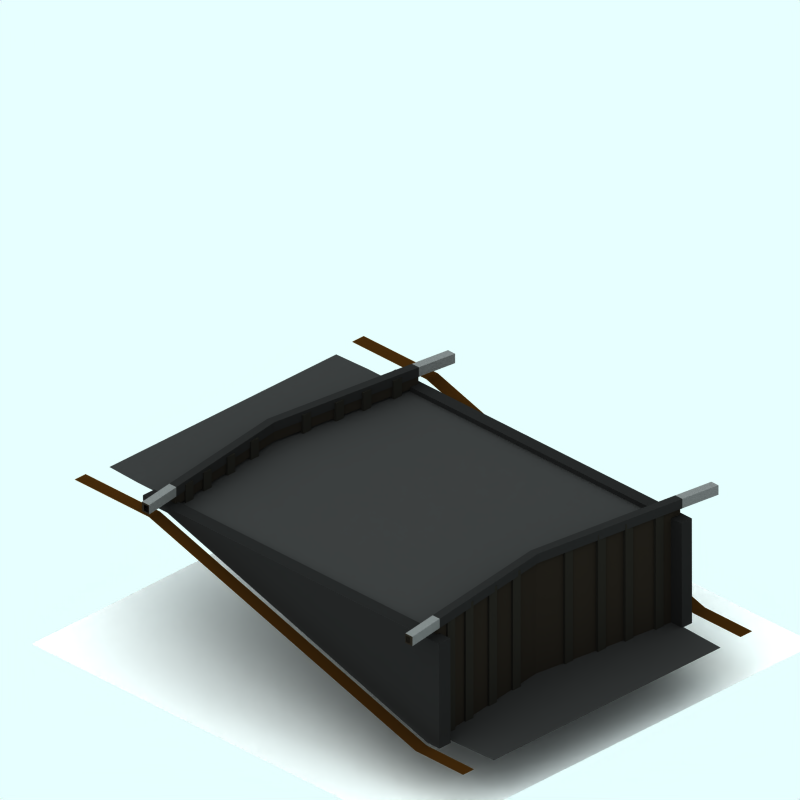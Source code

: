 # Source: lockh.blend  (saved by Blender 4.0.36; exported with 4.5.12 LTS)
import bpy
from mathutils import Matrix  # noqa: F401  (used for matrix-valued properties, if any)

bpy.ops.wm.read_factory_settings(use_empty=True)
scene = bpy.context.scene
scene.name = 'Scene'

# ---- collections
col_collection_1 = bpy.data.collections.new('Collection 1'); scene.collection.children.link(col_collection_1)
col_collection_2 = bpy.data.collections.new('Collection 2'); scene.collection.children.link(col_collection_2)
col_collection_3 = bpy.data.collections.new('Collection 3'); scene.collection.children.link(col_collection_3)

# ---- materials (node trees are filled in below, after node groups)
mat_material_003 = bpy.data.materials.new('Material.003')
mat_material_003.alpha_threshold = 0.0
mat_material_003.preview_render_type = 'CUBE'
mat_material_003.diffuse_color = (0.1082, 0.09386, 0.07603, 1.0)
mat_material_003.roughness = 0.5
mat_material_003.line_color = (0.0, 0.0, 0.0, 1.0)
mat_material_002 = bpy.data.materials.new('Material.002')
mat_material_002.alpha_threshold = 0.0
mat_material_002.diffuse_color = (0.1052, 0.1007, 0.08729, 1.0)
mat_material_002.roughness = 0.5
mat_material_002.line_color = (0.0, 0.0, 0.0, 1.0)
mat_material_005 = bpy.data.materials.new('Material.005')
mat_material_005.alpha_threshold = 0.0
mat_material_005.preview_render_type = 'CUBE'
mat_material_005.diffuse_color = (0.1082, 0.1082, 0.1082, 1.0)
mat_material_005.roughness = 0.5
mat_material_005.line_color = (0.0, 0.0, 0.0, 1.0)
mat_material_006 = bpy.data.materials.new('Material.006')
mat_material_006.alpha_threshold = 0.0
mat_material_006.preview_render_type = 'CUBE'
mat_material_006.diffuse_color = (0.3461, 0.3461, 0.3461, 1.0)
mat_material_006.roughness = 0.5
mat_material_006.line_color = (0.0, 0.0, 0.0, 1.0)
mat_tarmac = bpy.data.materials.new('Tarmac')
mat_tarmac.alpha_threshold = 0.0
mat_tarmac.preview_render_type = 'CUBE'
mat_tarmac.diffuse_color = (0.16, 0.16, 0.16, 1.0)
mat_tarmac.specular_color = (1.0, 0.9999, 0.9999)
mat_tarmac.roughness = 0.5
mat_tarmac.line_color = (0.0, 0.0, 0.0, 1.0)
mat_tarmac_002 = bpy.data.materials.new('Tarmac.002')
mat_tarmac_002.alpha_threshold = 0.0
mat_tarmac_002.preview_render_type = 'CUBE'
mat_tarmac_002.diffuse_color = (0.1796, 0.1054, 0.02932, 1.0)
mat_tarmac_002.specular_color = (1.0, 0.9999, 0.9999)
mat_tarmac_002.roughness = 0.5
mat_tarmac_002.line_color = (0.0, 0.0, 0.0, 1.0)
mat_transparent = bpy.data.materials.new('Transparent')
mat_transparent.alpha_threshold = 0.0
mat_transparent.preview_render_type = 'FLAT'
mat_transparent.roughness = 0.5
mat_tarmac_003 = bpy.data.materials.new('Tarmac.003')
mat_tarmac_003.alpha_threshold = 0.0
mat_tarmac_003.preview_render_type = 'CUBE'
mat_tarmac_003.diffuse_color = (0.1, 0.09999, 0.09999, 1.0)
mat_tarmac_003.specular_color = (1.0, 0.9999, 0.9999)
mat_tarmac_003.roughness = 0.5
mat_tarmac_003.line_color = (0.0, 0.0, 0.0, 1.0)

# ---- material node trees

# ---- world
world_world = bpy.data.worlds.new('World'); scene.world = world_world
world_world.color = (0.9059, 1.0, 1.0)
world_world.use_sun_shadow = False
world_world.sun_shadow_jitter_overblur = 0.0
world_world.cycles.sampling_method = 'MANUAL'
world_world.cycles.sample_map_resolution = 256

# ---- cameras
cam_camera_001 = bpy.data.cameras.new('Camera.001')
cam_camera_001.type = 'ORTHO'
cam_camera_001.passepartout_alpha = 0.2
cam_camera_001.clip_end = 100.0
cam_camera_001.lens = 35.0
cam_camera_001.sensor_width = 32.0
cam_camera_001.sensor_height = 18.0
cam_camera_001.ortho_scale = 12.0
cam_camera_001.display_size = 5.91
cam_camera_001.show_passepartout = False
cam_camera_001.show_safe_areas = True
cam_camera_001.dof.focus_distance = 0.0
cam_camera_001.dof.aperture_fstop = 128.0

# ---- lights
light_lamp = bpy.data.lights.new('Lamp', 'SUN')
light_lamp.transmission_factor = 0.0
light_lamp.angle = 1.571
light_lamp.energy = 0.028
light_lamp.shadow_buffer_clip_start = 0.5
light_lamp.shadow_soft_size = 1.0
light_lamp.shadow_cascade_max_distance = 1000.0
light_lamp.cycles.use_multiple_importance_sampling = False

# ---- meshes
me_cube = bpy.data.meshes.new('Cube')
me_cube.from_pydata([(2.524, 2.227, 0.277), (2.524, 2.134, 0.277), (-0.1738, 2.502, 0.277), (-0.1738, 2.596, 0.277), (2.524, 2.227, 0.4746), (2.524, 2.134, 0.4746), (-0.1738, 2.502, 0.4746), (-0.1738, 2.596, 0.4746), (-2.589, 2.261, 0.4746), (-2.589, 2.167, 0.4746), (-2.589, 2.261, 0.277), (-2.589, 2.167, 0.277), (2.524, -3.324, -1.601), (2.524, -3.418, -1.601), (-0.1738, -3.049, -1.601), (-0.1738, -2.956, -1.601), (2.524, -3.324, 0.4691), (2.524, -3.418, 0.4691), (-0.1738, -3.049, 0.4691), (-0.1738, -2.956, 0.4691), (-2.589, -3.291, 0.4691), (-2.589, -3.384, 0.4691), (-2.589, -3.291, -1.601), (-2.589, -3.384, -1.601), (-2.589, -3.384, 0.576), (-2.589, -3.291, 0.576), (-0.1738, -2.956, 0.576), (-0.1738, -3.049, 0.576), (2.524, -3.418, 0.576), (2.524, -3.324, 0.576), (-2.589, 2.167, 0.5815), (-2.589, 2.261, 0.5815), (-0.1738, 2.594, 0.5815), (-0.1738, 2.502, 0.5815), (2.524, 2.134, 0.5815), (2.524, 2.227, 0.5815), (3.197, 2.133, 0.5815), (3.197, 2.039, 0.5815), (3.197, -3.419, 0.576), (3.197, -3.512, 0.576), (3.197, -3.512, 0.4691), (3.197, -3.419, 0.4691), (3.197, 2.039, 0.4746), (3.197, 2.133, 0.4746), (-3.264, 2.166, 0.5815), (-3.264, 2.073, 0.5815), (-3.264, -3.385, 0.576), (-3.264, -3.479, 0.576), (-3.264, -3.479, 0.4691), (-3.264, -3.385, 0.4691), (-3.264, 2.073, 0.4746), (-3.264, 2.166, 0.4746), (-2.205, 2.339, 0.2381), (-2.205, 2.175, 0.2381), (-2.369, 2.175, 0.2381), (-2.369, 2.339, 0.2381), (-2.205, 2.339, 0.5545), (-2.205, 2.175, 0.5545), (-2.369, 2.175, 0.5545), (-2.369, 2.339, 0.5545), (-1.931, 2.393, 0.5545), (-1.931, 2.229, 0.5545), (-1.766, 2.229, 0.5545), (-1.766, 2.393, 0.5545), (-1.931, 2.393, 0.2381), (-1.931, 2.229, 0.2381), (-1.766, 2.229, 0.2381), (-1.766, 2.393, 0.2381), (-1.185, 2.474, 0.2381), (-1.185, 2.309, 0.2381), (-1.349, 2.309, 0.2381), (-1.349, 2.474, 0.2381), (-1.185, 2.474, 0.5545), (-1.185, 2.309, 0.5545), (-1.349, 2.309, 0.5545), (-1.349, 2.474, 0.5545), (-0.7673, 2.554, 0.5545), (-0.7673, 2.39, 0.5545), (-0.6031, 2.39, 0.5545), (-0.6031, 2.554, 0.5545), (-0.7673, 2.554, 0.2381), (-0.7673, 2.39, 0.2381), (-0.6031, 2.39, 0.2381), (-0.6031, 2.554, 0.2381), (0.5066, 2.554, 0.2381), (0.5066, 2.39, 0.2381), (0.3424, 2.39, 0.2381), (0.3424, 2.554, 0.2381), (0.5066, 2.554, 0.5545), (0.5066, 2.39, 0.5545), (0.3424, 2.39, 0.5545), (0.3424, 2.554, 0.5545), (0.9509, 2.465, 0.5545), (0.9509, 2.3, 0.5545), (1.115, 2.3, 0.5545), (1.115, 2.465, 0.5545), (0.9509, 2.465, 0.2381), (0.9509, 2.3, 0.2381), (1.115, 2.3, 0.2381), (1.115, 2.465, 0.2381), (1.625, 2.393, 0.2381), (1.625, 2.229, 0.2381), (1.461, 2.229, 0.2381), (1.461, 2.393, 0.2381), (1.625, 2.393, 0.5545), (1.625, 2.229, 0.5545), (1.461, 2.229, 0.5545), (1.461, 2.393, 0.5545), (2.034, 2.321, 0.5545), (2.034, 2.157, 0.5545), (2.198, 2.157, 0.5545), (2.198, 2.321, 0.5545), (2.034, 2.321, 0.2381), (2.034, 2.157, 0.2381), (2.198, 2.157, 0.2381), (2.198, 2.321, 0.2381), (-2.205, -3.212, -1.565), (-2.205, -3.376, -1.565), (-2.369, -3.376, -1.565), (-2.369, -3.212, -1.565), (-2.205, -3.212, 0.5382), (-2.205, -3.376, 0.5382), (-2.369, -3.376, 0.5382), (-2.369, -3.212, 0.5382), (-1.931, -3.158, 0.5382), (-1.931, -3.323, 0.5382), (-1.766, -3.323, 0.5382), (-1.766, -3.158, 0.5382), (-1.931, -3.158, -1.565), (-1.931, -3.323, -1.565), (-1.766, -3.323, -1.565), (-1.766, -3.158, -1.565), (-1.185, -3.078, -1.565), (-1.185, -3.242, -1.565), (-1.349, -3.242, -1.565), (-1.349, -3.078, -1.565), (-1.185, -3.078, 0.5382), (-1.185, -3.242, 0.5382), (-1.349, -3.242, 0.5382), (-1.349, -3.078, 0.5382), (-0.7673, -2.997, 0.5382), (-0.7673, -3.162, 0.5382), (-0.6031, -3.162, 0.5382), (-0.6031, -2.997, 0.5382), (-0.7673, -2.997, -1.565), (-0.7673, -3.162, -1.565), (-0.6031, -3.162, -1.565), (-0.6031, -2.997, -1.565), (0.5066, -2.997, -1.565), (0.5066, -3.162, -1.565), (0.3424, -3.162, -1.565), (0.3424, -2.997, -1.565), (0.5066, -2.997, 0.5382), (0.5066, -3.162, 0.5382), (0.3424, -3.162, 0.5382), (0.3424, -2.997, 0.5382), (0.9509, -3.087, 0.5382), (0.9509, -3.251, 0.5382), (1.115, -3.251, 0.5382), (1.115, -3.087, 0.5382), (0.9509, -3.087, -1.565), (0.9509, -3.251, -1.565), (1.115, -3.251, -1.565), (1.115, -3.087, -1.565), (1.625, -3.158, -1.565), (1.625, -3.323, -1.565), (1.461, -3.323, -1.565), (1.461, -3.158, -1.565), (1.625, -3.158, 0.5382), (1.625, -3.323, 0.5382), (1.461, -3.323, 0.5382), (1.461, -3.158, 0.5382), (2.034, -3.23, 0.5382), (2.034, -3.394, 0.5382), (2.198, -3.394, 0.5382), (2.198, -3.23, 0.5382), (2.034, -3.23, -1.565), (2.034, -3.394, -1.565), (2.198, -3.394, -1.565), (2.198, -3.23, -1.565), (-3.264, 2.211, 0.4465), (-3.264, 2.061, 0.4465), (-3.264, 2.061, 0.6097), (-3.264, 2.211, 0.6097), (3.197, 2.177, 0.4465), (3.197, 2.027, 0.4465), (3.197, 2.027, 0.6097), (3.197, 2.177, 0.6097), (2.524, 2.272, 0.6097), (2.524, 2.122, 0.6097), (-0.1738, 2.49, 0.6097), (-0.1738, 2.638, 0.6097), (-2.589, 2.305, 0.6097), (-2.589, 2.155, 0.6097), (-2.589, 2.155, 0.4465), (-2.589, 2.305, 0.4465), (-0.1738, 2.64, 0.4465), (-0.1738, 2.49, 0.4465), (2.524, 2.122, 0.4465), (2.524, 2.272, 0.4465), (-3.264, -3.374, 0.4474), (-3.264, -3.525, 0.4474), (-3.264, -3.525, 0.6107), (-3.264, -3.374, 0.6107), (3.197, -3.408, 0.4474), (3.197, -3.558, 0.4474), (3.197, -3.558, 0.6107), (3.197, -3.408, 0.6107), (2.524, -3.314, 0.6107), (2.524, -3.464, 0.6107), (-0.1738, -3.095, 0.6107), (-0.1738, -2.947, 0.6107), (-2.589, -3.28, 0.6107), (-2.589, -3.43, 0.6107), (-2.589, -3.43, 0.4474), (-2.589, -3.28, 0.4474), (-0.1738, -2.945, 0.4474), (-0.1738, -3.095, 0.4474), (2.524, -3.464, 0.4474), (2.524, -3.314, 0.4474)], [], [(0, 1, 2, 3), (0, 4, 5, 1), (1, 5, 6, 2), (4, 0, 3, 7), (7, 3, 10, 8), (2, 6, 9, 11), (3, 2, 11, 10), (11, 9, 8, 10), (12, 13, 14, 15), (12, 16, 17, 13), (13, 17, 18, 14), (16, 12, 15, 19), (19, 15, 22, 20), (14, 18, 21, 23), (15, 14, 23, 22), (23, 21, 20, 22), (21, 18, 27, 24), (19, 20, 25, 26), (16, 19, 26, 29), (18, 17, 28, 27), (9, 6, 33, 30), (7, 8, 31, 32), (4, 7, 32, 35), (6, 5, 34, 33), (35, 32, 33, 34), (33, 32, 31, 30), (29, 26, 27, 28), (27, 26, 25, 24), (35, 34, 37, 36), (34, 5, 42, 37), (4, 35, 36, 43), (29, 28, 39, 38), (28, 17, 40, 39), (16, 29, 38, 41), (17, 16, 41, 40), (5, 4, 43, 42), (40, 41, 38, 39), (42, 43, 36, 37), (31, 8, 51, 44), (30, 31, 44, 45), (9, 30, 45, 50), (25, 20, 49, 46), (24, 25, 46, 47), (21, 24, 47, 48), (20, 21, 48, 49), (8, 9, 50, 51), (49, 48, 47, 46), (51, 50, 45, 44), (54, 55, 52, 53), (56, 59, 58, 57), (52, 56, 57, 53), (53, 57, 58, 54), (54, 58, 59, 55), (55, 59, 56, 52), (64, 60, 63, 67), (65, 61, 60, 64), (66, 62, 61, 65), (67, 63, 62, 66), (63, 60, 61, 62), (65, 64, 67, 66), (70, 71, 68, 69), (72, 75, 74, 73), (68, 72, 73, 69), (69, 73, 74, 70), (70, 74, 75, 71), (71, 75, 72, 68), (80, 76, 79, 83), (81, 77, 76, 80), (82, 78, 77, 81), (83, 79, 78, 82), (79, 76, 77, 78), (81, 80, 83, 82), (86, 87, 84, 85), (88, 91, 90, 89), (84, 88, 89, 85), (85, 89, 90, 86), (86, 90, 91, 87), (87, 91, 88, 84), (96, 92, 95, 99), (97, 93, 92, 96), (98, 94, 93, 97), (99, 95, 94, 98), (95, 92, 93, 94), (97, 96, 99, 98), (102, 103, 100, 101), (104, 107, 106, 105), (100, 104, 105, 101), (101, 105, 106, 102), (102, 106, 107, 103), (103, 107, 104, 100), (112, 108, 111, 115), (113, 109, 108, 112), (114, 110, 109, 113), (115, 111, 110, 114), (111, 108, 109, 110), (113, 112, 115, 114), (118, 119, 116, 117), (120, 123, 122, 121), (116, 120, 121, 117), (117, 121, 122, 118), (118, 122, 123, 119), (119, 123, 120, 116), (128, 124, 127, 131), (129, 125, 124, 128), (130, 126, 125, 129), (131, 127, 126, 130), (127, 124, 125, 126), (129, 128, 131, 130), (134, 135, 132, 133), (136, 139, 138, 137), (132, 136, 137, 133), (133, 137, 138, 134), (134, 138, 139, 135), (135, 139, 136, 132), (144, 140, 143, 147), (145, 141, 140, 144), (146, 142, 141, 145), (147, 143, 142, 146), (143, 140, 141, 142), (145, 144, 147, 146), (150, 151, 148, 149), (152, 155, 154, 153), (148, 152, 153, 149), (149, 153, 154, 150), (150, 154, 155, 151), (151, 155, 152, 148), (160, 156, 159, 163), (161, 157, 156, 160), (162, 158, 157, 161), (163, 159, 158, 162), (159, 156, 157, 158), (161, 160, 163, 162), (166, 167, 164, 165), (168, 171, 170, 169), (164, 168, 169, 165), (165, 169, 170, 166), (166, 170, 171, 167), (167, 171, 168, 164), (176, 172, 175, 179), (177, 173, 172, 176), (178, 174, 173, 177), (179, 175, 174, 178), (175, 172, 173, 174), (177, 176, 179, 178), (180, 181, 182, 183), (195, 194, 181, 180), (194, 193, 182, 181), (193, 192, 183, 182), (192, 195, 180, 183), (185, 184, 187, 186), (198, 199, 184, 185), (199, 188, 187, 184), (189, 198, 185, 186), (188, 189, 186, 187), (190, 191, 192, 193), (188, 191, 190, 189), (197, 198, 189, 190), (199, 196, 191, 188), (196, 195, 192, 191), (194, 197, 190, 193), (200, 201, 202, 203), (215, 214, 201, 200), (214, 213, 202, 201), (213, 212, 203, 202), (212, 215, 200, 203), (205, 204, 207, 206), (218, 219, 204, 205), (219, 208, 207, 204), (209, 218, 205, 206), (208, 209, 206, 207), (210, 211, 212, 213), (208, 211, 210, 209), (217, 218, 209, 210), (219, 216, 211, 208), (216, 215, 212, 211), (214, 217, 210, 213)])
me_cube.polygons.foreach_set('material_index', [0, 0, 0, 0, 0, 0, 0, 0, 0, 0, 0, 0, 0, 0, 0, 0, 0, 0, 0, 0, 0, 0, 0, 0, 0, 0, 0, 0, 0, 0, 0, 0, 0, 0, 0, 0, 0, 0, 0, 0, 0, 0, 0, 0, 0, 0, 0, 0, 1, 1, 1, 1, 1, 1, 1, 1, 1, 1, 1, 1, 1, 1, 1, 1, 1, 1, 1, 1, 1, 1, 1, 1, 1, 1, 1, 1, 1, 1, 1, 1, 1, 1, 1, 1, 1, 1, 1, 1, 1, 1, 1, 1, 1, 1, 1, 1, 1, 1, 1, 1, 1, 1, 1, 1, 1, 1, 1, 1, 1, 1, 1, 1, 1, 1, 1, 1, 1, 1, 1, 1, 1, 1, 1, 1, 1, 1, 1, 1, 1, 1, 1, 1, 1, 1, 1, 1, 1, 1, 1, 1, 1, 1, 1, 1, 0, 3, 3, 3, 3, 0, 0, 3, 3, 3, 2, 2, 2, 2, 2, 2, 0, 3, 3, 3, 3, 0, 0, 3, 3, 3, 2, 2, 2, 2, 2, 2])
me_cube.materials.append(mat_material_003)
me_cube.materials.append(mat_material_002)
me_cube.materials.append(mat_material_005)
me_cube.materials.append(mat_material_006)
me_cube.use_remesh_preserve_volume = False
me_cube.use_remesh_preserve_attributes = False
me_cube.use_mirror_vertex_groups = False
me_cube.update()
me_plane_002 = bpy.data.meshes.new('Plane.002')
me_plane_002.from_pydata([(5.112, -2.247, -1.485), (3.885, -2.291, -1.485), (3.885, 2.225, -1.485), (5.112, 2.181, -1.485), (5.095, 2.585, -1.485), (3.933, 2.585, -1.485), (3.933, 2.81, -1.485), (5.095, 2.81, -1.485), (5.095, -2.622, -1.485), (3.933, -2.622, -1.485), (3.933, -2.834, -1.485), (5.095, -2.834, -1.485), (-2.592, -2.834, 0.2391), (-4.409, -2.834, 0.2391), (-4.409, -2.622, 0.2391), (-2.592, -2.622, 0.2391), (-2.592, 2.81, 0.2391), (-4.409, 2.81, 0.2391), (-4.409, 2.585, 0.2391), (-2.592, 2.585, 0.2391), (-3.558, 2.208, 0.2391), (-4.294, 2.181, 0.2391), (-4.294, -2.247, 0.2391), (-3.558, -2.274, 0.2391), (3.434, 2.208, 0.2391), (3.434, -2.274, 0.2391), (3.425, -0.03315, -1.485), (3.785, 2.208, 0.2391), (3.785, -2.274, 0.2391), (3.464, -0.03315, 0.2391)], [], [(0, 3, 2, 26, 1), (4, 7, 6, 5), (11, 8, 9, 10), (12, 15, 14, 13), (19, 16, 17, 18), (23, 20, 21, 22), (20, 23, 25, 24), (29, 24, 25), (28, 29, 25), (29, 27, 24), (5, 6, 16, 19), (9, 15, 12, 10)])
me_plane_002.polygons.foreach_set('material_index', [0, 1, 1, 1, 1, 0, 0, 0, 0, 0, 1, 1])
me_plane_002.materials.append(mat_tarmac)
me_plane_002.materials.append(mat_tarmac_002)
me_plane_002.use_remesh_preserve_volume = False
me_plane_002.use_remesh_preserve_attributes = False
me_plane_002.use_mirror_vertex_groups = False
me_plane_002.update()
me_plane_005 = bpy.data.meshes.new('Plane.005')
me_plane_005.from_pydata([(3.974, 4.476, -2.226), (3.974, -3.834, -2.226), (-4.336, -3.834, -2.226), (-4.336, 4.476, -2.226)], [], [(0, 3, 2, 1)])
me_plane_005.materials.append(mat_transparent)
me_plane_005.use_remesh_preserve_volume = False
me_plane_005.use_remesh_preserve_attributes = False
me_plane_005.use_mirror_vertex_groups = False
me_plane_005.update()
me_plane_015 = bpy.data.meshes.new('Plane.015')
me_plane_015.from_pydata([(1.629, 3.362, -1.49), (-1.526, 3.362, -1.49), (-1.526, -2.166, 0.2276), (1.629, -2.166, 0.2276), (-1.526, 3.357, 0.2276), (1.629, 3.357, 0.2276), (-1.526, 3.617, -1.49), (-1.526, 3.613, 0.2276), (1.629, 3.617, -1.49), (1.629, 3.613, 0.2276), (-1.664, 3.613, 0.2276), (-1.664, 3.617, -1.49), (-1.664, 3.357, 0.2276), (-1.664, -2.166, 0.2276), (-1.664, 3.362, -1.49), (1.784, 3.613, 0.2276), (1.784, 3.617, -1.49), (1.784, 3.357, 0.2276), (1.784, -2.166, 0.2276), (1.784, 3.362, -1.49), (1.784, -2.166, 0.3187), (1.784, 3.357, 0.3187), (1.784, 3.613, 0.3187), (-1.664, -2.166, 0.3187), (-1.664, 3.357, 0.3187), (-1.664, 3.613, 0.3187), (1.629, 3.613, 0.3187), (-1.526, 3.613, 0.3187), (1.629, 3.357, 0.3187), (-1.526, 3.357, 0.3187), (1.629, -2.166, 0.3187), (-1.526, -2.166, 0.3187), (-1.526, -2.686, 0.2276), (1.629, -2.686, 0.2276), (-1.664, -2.686, 0.2276), (1.784, -2.686, 0.2276), (1.784, -2.686, 0.3187), (-1.664, -2.686, 0.3187), (1.629, -2.686, 0.3187), (-1.526, -2.686, 0.3187)], [], [(1, 4, 2), (0, 3, 5), (4, 1, 6, 7), (0, 5, 9, 8), (7, 6, 11, 10), (6, 1, 14, 11), (1, 2, 13, 14), (13, 12, 14), (11, 14, 12, 10), (0, 8, 16, 19), (8, 9, 15, 16), (3, 0, 19, 18), (17, 18, 19), (15, 17, 19, 16), (18, 17, 21, 20), (32, 34, 13, 2), (17, 15, 22, 21), (15, 9, 26, 22), (12, 13, 23, 24), (39, 32, 2, 31), (10, 12, 24, 25), (7, 10, 25, 27), (9, 5, 28, 26), (4, 7, 27, 29), (5, 3, 30, 28), (2, 4, 29, 31), (29, 27, 25, 24), (31, 29, 24, 23), (26, 28, 21, 22), (28, 30, 20, 21), (33, 35, 36, 38), (34, 32, 39, 37), (36, 35, 18, 20), (34, 37, 23, 13), (30, 3, 33, 38), (31, 23, 37, 39), (38, 36, 20, 30), (3, 18, 35, 33)])
me_plane_015.materials.append(mat_tarmac_003)
me_plane_015.use_remesh_preserve_volume = False
me_plane_015.use_remesh_preserve_attributes = False
me_plane_015.use_mirror_vertex_groups = False
me_plane_015.update()
me_sphere = bpy.data.meshes.new('Sphere')
me_sphere.from_pydata([(-1.333e-06, 1.25e-06, 31.62), (-22.88, 16.62, 14.14), (8.74, 26.9, 14.14), (28.28, 4.856e-07, 14.14), (-8.74, 26.9, -14.14), (22.88, 16.62, -14.14), (-28.28, -7.508e-07, -14.14), (1.432e-06, -1.515e-06, -31.62), (-13.45, 9.772, 26.9), (5.137, 15.81, 26.9), (-8.313, 25.58, 16.63), (-26.9, 5.941e-07, 16.63), (16.63, 1.043e-06, 26.9), (21.76, 15.81, 16.63), (-30.08, 9.772, -1.941e-06), (-18.59, 25.58, -2.13e-06), (4.973e-08, 31.62, -1.581e-06), (18.59, 25.58, -5.047e-07), (30.08, 9.772, 6.886e-07), (-21.76, 15.81, -16.63), (8.313, 25.58, -16.63), (26.9, -8.593e-07, -16.63), (-16.63, -1.308e-06, -26.9), (-5.137, 15.81, -26.9), (13.45, 9.772, -26.9), (-24.33, 17.68, -2.035e-06), (-20.73, 21.1, 7.071), (-21.46, 21.63, -2.082e-06), (-19.66, 23.34, 3.536), (-22.53, 19.39, 3.536), (-22.9, 19.65, -2.059e-06), (-20.02, 23.61, -2.106e-06), (-20.2, 22.22, 5.303), (-19.12, 24.46, 1.768), (-21.63, 20.25, 5.303), (-23.43, 18.53, 1.768), (-20.56, 22.49, 1.768), (-21.1, 21.37, 3.536), (-22.0, 20.51, 1.768), (-22.18, 20.64, -2.071e-06), (-20.74, 22.62, -2.094e-06), (-19.93, 22.78, 4.419), (-19.39, 23.9, 2.652), (-22.08, 19.82, 4.419), (-22.98, 18.96, 2.652), (-21.01, 22.06, 0.8839), (-20.11, 22.92, 2.652), (-21.82, 20.38, 3.536), (-20.38, 22.36, 3.536), (-21.73, 21.07, 0.8839), (-22.26, 19.95, 2.652), (-20.29, 23.05, 0.8839), (-19.57, 24.04, 0.8839), (-19.84, 23.48, 1.768), (-20.83, 21.93, 2.652), (-21.55, 20.94, 2.652), (-21.28, 21.5, 1.768), (-23.16, 19.09, 0.8839), (-22.45, 20.08, 0.8839), (-22.71, 19.52, 1.768), (-21.37, 20.81, 4.419), (-20.65, 21.8, 4.419), (-20.92, 21.24, 5.303), (-6.725, 4.886, 29.26), (-18.17, 13.2, 20.52), (2.569, 7.906, 29.26), (6.939, 21.36, 20.52), (0.2137, 26.24, 15.38), (-15.6, 21.1, 15.38), (-24.89, 8.312, 15.38), (-29.18, 4.886, -7.071), (-26.48, 13.2, 7.071), (-13.66, 26.24, -7.071), (4.37, 29.26, 7.071), (-4.37, 29.26, -7.071), (13.66, 26.24, 7.071), (20.73, 21.1, -7.071), (-25.02, 7.906, -15.38), (-15.25, 21.36, -15.38), (-0.2137, 26.24, -15.38), (15.6, 21.1, -15.38), (-22.45, -1.03e-06, -20.52), (-8.313, -1.412e-06, -29.26), (-6.939, 21.36, -20.52), (-2.569, 7.906, -29.26), (18.17, 13.2, -20.52), (6.725, 4.886, -29.26), (-10.88, 17.68, 21.76), (-4.156, 12.79, 26.9), (-1.588, 20.7, 21.76), (-20.17, 4.886, 21.76), (-28.49, 4.886, 8.313), (-4.156, 28.6, 8.313), (-13.45, 25.58, 8.313), (-9.294, 28.6, -1.855e-06), (-25.92, 12.79, -8.313), (-20.17, 20.7, -8.313), (4.156, 28.6, -8.313), (9.294, 28.6, -1.043e-06), (13.45, 25.58, -8.313), (-13.45, 15.81, -21.76), (-19.19, 7.906, -21.76), (-10.88, 7.906, -26.9), (10.88, 17.68, -21.76), (1.588, 20.7, -21.76), (4.156, 12.79, -26.9), (-19.08, 24.81, 0.4419)], [], [(9, 13, 12), (3, 12, 13), (18, 3, 13), (13, 17, 18), (21, 18, 5), (30, 25, 19), (26, 32, 10), (25, 35, 1), (34, 26, 1), (31, 40, 19), (40, 27, 19), (27, 39, 19), (39, 30, 19), (32, 41, 10), (41, 28, 10), (28, 42, 10), (42, 33, 10), (51, 36, 45), (45, 40, 51), (31, 51, 40), (40, 45, 27), (51, 31, 52), (52, 53, 51), (36, 51, 53), (53, 52, 33), (42, 28, 46), (46, 53, 42), (33, 42, 53), (53, 46, 36), (54, 36, 46), (46, 48, 54), (37, 54, 48), (48, 46, 28), (54, 37, 55), (55, 56, 54), (36, 54, 56), (56, 55, 38), (49, 27, 45), (45, 56, 49), (38, 49, 56), (56, 45, 36), (50, 38, 55), (55, 47, 50), (29, 50, 47), (47, 55, 37), (30, 57, 25), (57, 35, 25), (57, 30, 58), (58, 59, 57), (35, 57, 59), (59, 58, 38), (50, 29, 44), (44, 59, 50), (38, 50, 59), (59, 44, 35), (49, 38, 58), (58, 39, 49), (27, 49, 39), (39, 58, 30), (60, 34, 43), (43, 47, 60), (37, 60, 47), (47, 43, 29), (60, 37, 61), (61, 62, 60), (34, 60, 62), (62, 61, 32), (34, 62, 26), (62, 32, 26), (41, 32, 61), (61, 48, 41), (28, 41, 48), (48, 61, 37), (35, 44, 1), (44, 29, 1), (29, 43, 1), (43, 34, 1), (68, 10, 87), (87, 64, 68), (1, 68, 64), (64, 87, 8), (88, 8, 87), (87, 89, 88), (9, 88, 89), (89, 87, 10), (67, 2, 66), (66, 89, 67), (10, 67, 89), (89, 66, 9), (88, 9, 65), (65, 63, 88), (8, 88, 63), (65, 0, 63), (90, 11, 69), (69, 64, 90), (8, 90, 64), (64, 69, 1), (9, 66, 13), (66, 2, 13), (0, 65, 12), (65, 9, 12), (91, 14, 71), (71, 69, 91), (11, 91, 69), (69, 71, 1), (92, 16, 73), (73, 67, 92), (10, 92, 67), (67, 73, 2), (92, 10, 93), (93, 94, 92), (16, 92, 94), (94, 93, 15), (72, 4, 74), (74, 94, 72), (15, 72, 94), (94, 74, 16), (17, 76, 18), (76, 5, 18), (2, 75, 13), (75, 17, 13), (77, 19, 95), (95, 70, 77), (6, 77, 70), (70, 95, 14), (78, 4, 72), (72, 96, 78), (19, 78, 96), (96, 72, 15), (79, 20, 97), (97, 74, 79), (4, 79, 74), (74, 97, 16), (98, 16, 97), (97, 99, 98), (17, 98, 99), (99, 97, 20), (80, 5, 76), (76, 99, 80), (20, 80, 99), (99, 76, 17), (98, 17, 75), (75, 73, 98), (16, 98, 73), (73, 75, 2), (100, 23, 83), (83, 78, 100), (19, 100, 78), (78, 83, 4), (100, 19, 101), (101, 102, 100), (23, 100, 102), (102, 101, 22), (82, 7, 84), (84, 102, 82), (22, 82, 102), (102, 84, 23), (81, 22, 101), (101, 77, 81), (6, 81, 77), (77, 101, 19), (103, 24, 85), (85, 80, 103), (20, 103, 80), (80, 85, 5), (103, 20, 104), (104, 105, 103), (24, 103, 105), (105, 104, 23), (84, 7, 86), (86, 105, 84), (23, 84, 105), (105, 86, 24), (83, 23, 104), (104, 79, 83), (4, 83, 79), (79, 104, 20), (5, 85, 21), (85, 24, 21), (14, 95, 25), (95, 19, 25), (1, 71, 25), (71, 14, 25), (10, 68, 26), (68, 1, 26), (19, 96, 31), (96, 15, 31), (15, 93, 33), (93, 10, 33), (52, 106, 33), (106, 15, 33), (15, 106, 31), (106, 52, 31)])
me_sphere.use_remesh_preserve_volume = False
me_sphere.use_remesh_preserve_attributes = False
me_sphere.use_mirror_vertex_groups = False
me_sphere.update()

# ---- objects
ob_cube = bpy.data.objects.new('Cube', me_cube)
ob_plane_002 = bpy.data.objects.new('Plane.002', me_plane_002)
ob_plane_005 = bpy.data.objects.new('Plane.005', me_plane_005)
ob_plane_015 = bpy.data.objects.new('Plane.015', me_plane_015)
ob_camera = bpy.data.objects.new('Camera', cam_camera_001)
ob_sphere = bpy.data.objects.new('Sphere', me_sphere)
ob_lamp_001 = bpy.data.objects.new('Lamp.001', light_lamp)

# ---- transforms, parenting, visibility, modifiers, constraints
ob_cube.location = (4.369e-05, 3.614e-05, 1.49)
ob_cube.rotation_euler = (-9.313e-10, 9.313e-10, -4.712)
ob_cube.lock_rotations_4d = False
ob_cube.empty_display_type = 'ARROWS'
ob_cube.lineart.crease_threshold = 0.0
_vg = ob_cube.vertex_groups.new(name='Group')
ob_plane_002.location = (4.369e-05, 3.614e-05, 1.49)
ob_plane_002.rotation_euler = (-9.313e-10, -9.313e-10, -12.57)
ob_plane_002.scale = (0.8699, 1.082, 1.0)
ob_plane_002.lock_rotations_4d = False
ob_plane_002.empty_display_type = 'ARROWS'
ob_plane_002.color = (0.0, 0.0, 0.0, 1.0)
ob_plane_002.lineart.crease_threshold = 0.0
ob_plane_005.location = (4.369e-05, 3.614e-05, 1.49)
ob_plane_005.rotation_euler = (9.313e-10, -9.313e-10, -7.854)
ob_plane_005.lock_rotations_4d = False
ob_plane_005.empty_display_type = 'ARROWS'
ob_plane_005.color = (0.0, 0.0, 0.0, 1.0)
ob_plane_005.lineart.crease_threshold = 0.0
ob_plane_015.location = (4.369e-05, 3.614e-05, 1.49)
ob_plane_015.rotation_euler = (9.313e-10, -9.313e-10, -14.14)
ob_plane_015.scale = (1.55, 1.0, 1.0)
ob_plane_015.lock_rotations_4d = False
ob_plane_015.empty_display_type = 'ARROWS'
ob_plane_015.color = (0.0, 0.0, 0.0, 1.0)
ob_plane_015.lineart.crease_threshold = 0.0
ob_camera.location = (10.0, -10.0, 11.6)
ob_camera.rotation_euler = (1.047, 0.0, 0.7854)
ob_camera.lock_rotations_4d = False
ob_camera.empty_display_type = 'ARROWS'
ob_camera.color = (0.0, 0.0, 0.0, 1.0)
ob_camera.lineart.crease_threshold = 0.0
ob_sphere.location = (-0.02993, 0.1261, 0.07312)
ob_sphere.rotation_euler = (1.571, -0.0, 1.571)
ob_sphere.lock_rotations_4d = False
ob_sphere.empty_display_type = 'ARROWS'
ob_sphere.color = (0.0, 0.0, 0.0, 1.0)
ob_sphere.show_instancer_for_render = False
ob_sphere.instance_type = 'VERTS'
ob_sphere.use_instance_vertices_rotation = True
ob_sphere.lineart.crease_threshold = 0.0
ob_lamp_001.parent = ob_sphere
ob_lamp_001.matrix_parent_inverse = Matrix(((-4.371e-08, 1.0, -2.118e-22, -0.1261), (4.371e-08, 1.911e-15, 1.0, -0.07312), (1.0, 4.371e-08, -4.371e-08, 0.02993), (0.0, 0.0, 0.0, 1.0)))
ob_lamp_001.location = (-0.02993, 0.1261, 0.07312)
ob_lamp_001.rotation_euler = (1.571, -0.0, 1.571)
ob_lamp_001.lock_rotations_4d = False
ob_lamp_001.empty_display_type = 'ARROWS'
ob_lamp_001.color = (0.0, 0.0, 0.0, 1.0)
ob_lamp_001.lineart.crease_threshold = 0.0

# ---- collection membership
col_collection_1.objects.link(ob_cube)
col_collection_1.objects.link(ob_plane_002)
col_collection_1.objects.link(ob_plane_005)
col_collection_1.objects.link(ob_plane_015)
col_collection_2.objects.link(ob_camera)
col_collection_3.objects.link(ob_sphere)
col_collection_3.objects.link(ob_lamp_001)

# ---- scene / render settings (as saved in the file)
scene.camera = ob_camera
scene.frame_start = 1; scene.frame_end = 250; scene.frame_set(11)
scene.render.engine = 'BLENDER_EEVEE_NEXT'
scene.render.image_settings.color_mode = 'RGB'
scene.render.image_settings.compression = 90
scene.render.resolution_x = 128
scene.render.resolution_y = 128
scene.render.pixel_aspect_x = 100.0
scene.render.pixel_aspect_y = 100.0
scene.render.fps = 25
scene.render.dither_intensity = 0.0
scene.render.use_compositing = False
scene.render.use_sequencer = False
scene.render.bake_margin = 2
scene.render.bake_bias = 0.0
scene.render.use_stamp_time = False
scene.render.use_stamp_date = False
scene.render.use_stamp_frame = False
scene.render.use_stamp_camera = False
scene.render.use_stamp_scene = False
scene.render.use_stamp_filename = False
scene.render.use_stamp_render_time = False
scene.render.stamp_font_size = 0
scene.cycles.use_denoising = False
scene.cycles.samples = 10
scene.cycles.sampling_pattern = 'TABULATED_SOBOL'
scene.cycles.light_sampling_threshold = 0.0
scene.cycles.use_adaptive_sampling = False
scene.cycles.use_light_tree = False
scene.cycles.blur_glossy = 0.0
scene.cycles.volume_bounces = 1
scene.cycles.pixel_filter_type = 'GAUSSIAN'
scene.cycles.sample_clamp_indirect = 0.0
scene.view_settings.view_transform = 'Raw'
bpy.context.view_layer.update()
